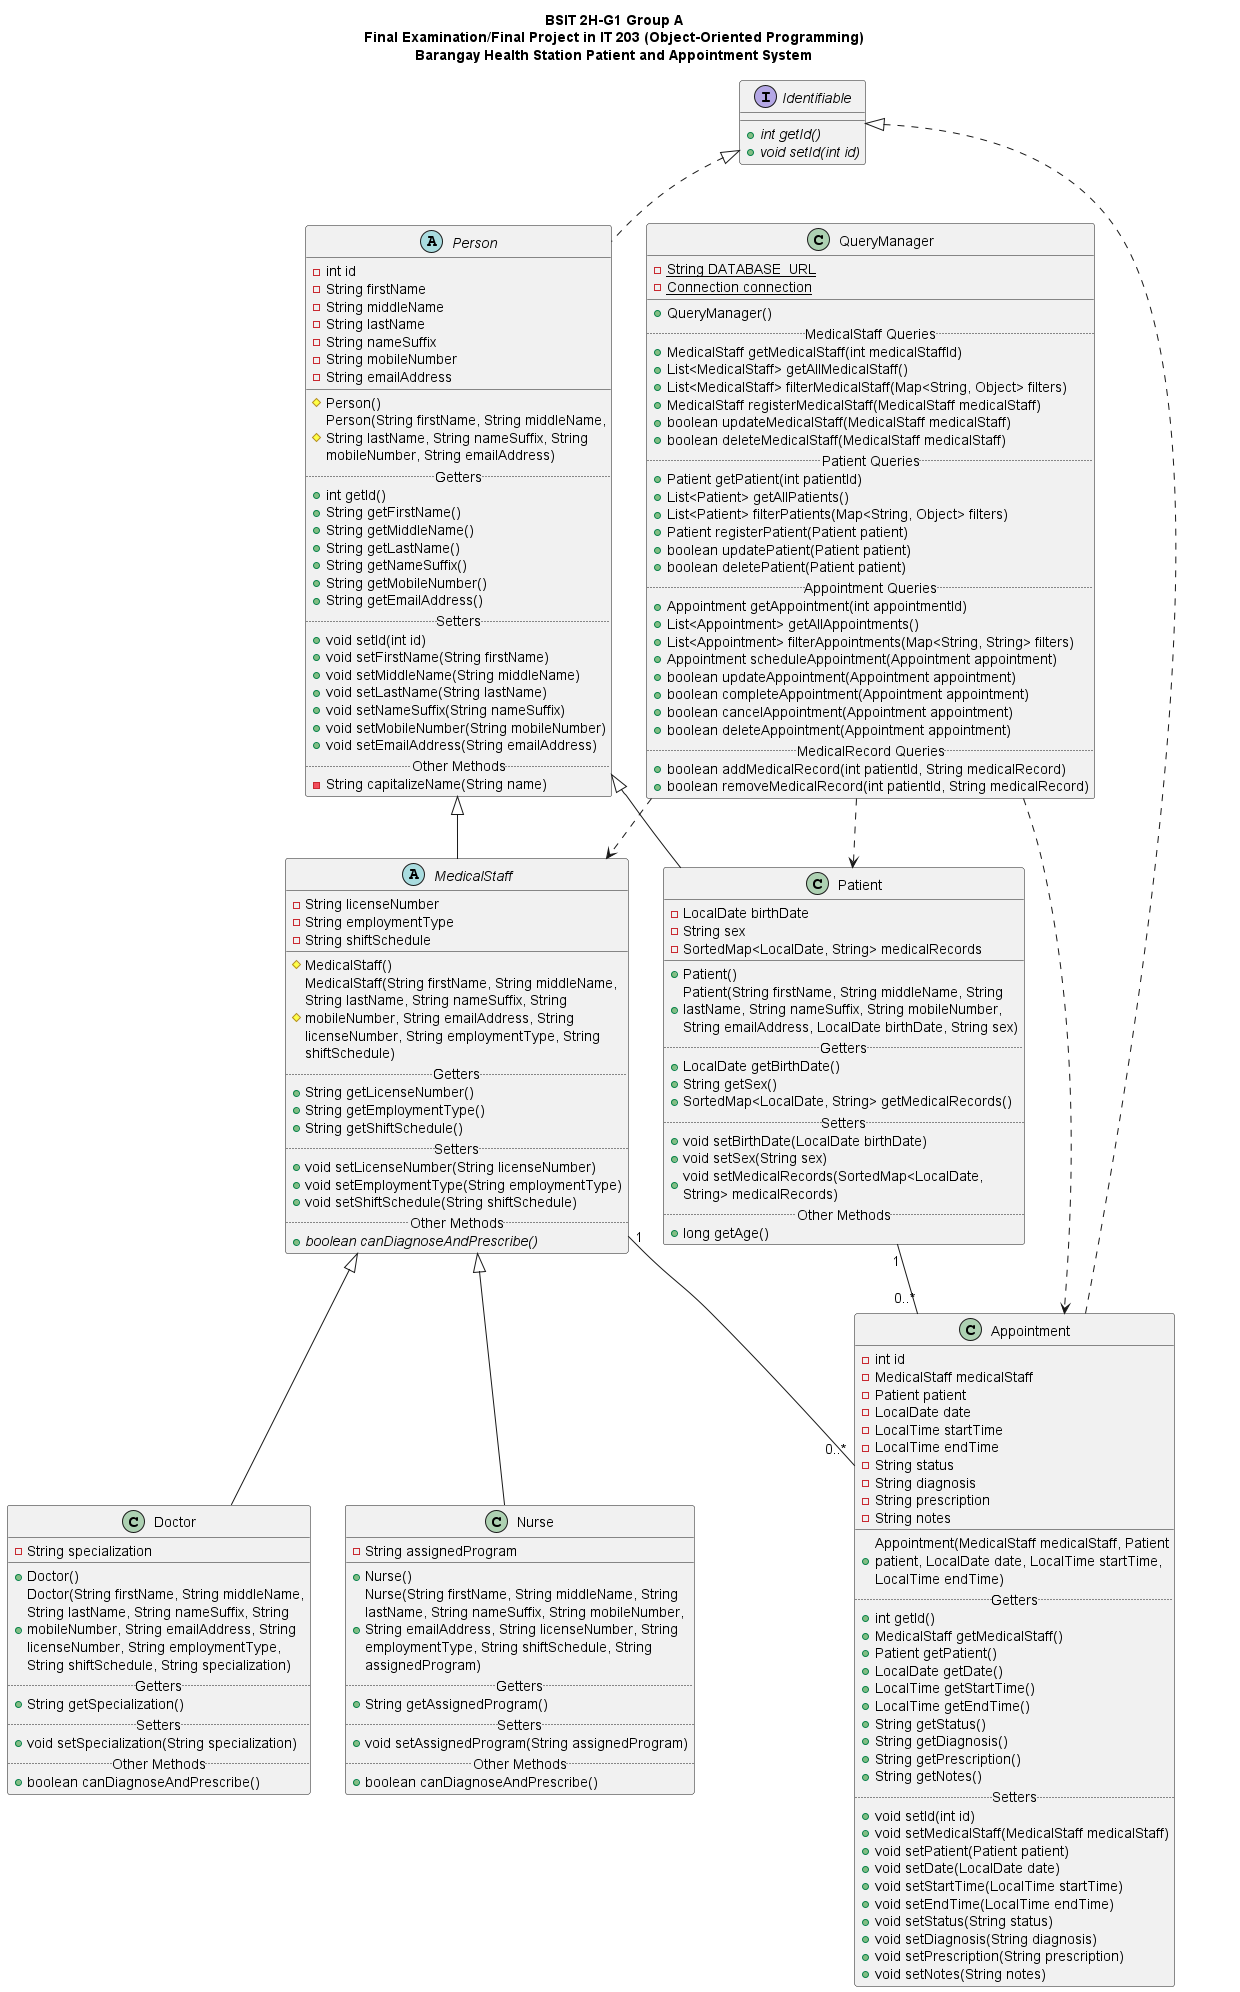

The diagram above was rendered by PlantUML. Its source (embedded in the PNG):
@startuml BaraHSPAS

title BSIT 2H-G1 Group A\nFinal Examination/Final Project in IT 203 (Object-Oriented Programming)\nBarangay Health Station Patient and Appointment System

interface Identifiable {
    + {abstract} int getId()
    + {abstract} void setId(int id)
}

abstract class Person implements Identifiable {
    - int id
    - String firstName
    - String middleName
    - String lastName
    - String nameSuffix
    - String mobileNumber
    - String emailAddress
    __
    # Person()
    # Person(String firstName, String middleName,\nString lastName, String nameSuffix, String\nmobileNumber, String emailAddress)
    .. Getters ..
    + int getId()
    + String getFirstName()
    + String getMiddleName()
    + String getLastName()
    + String getNameSuffix()
    + String getMobileNumber()
    + String getEmailAddress()
    .. Setters ..
    + void setId(int id)
    + void setFirstName(String firstName)
    + void setMiddleName(String middleName)
    + void setLastName(String lastName)
    + void setNameSuffix(String nameSuffix)
    + void setMobileNumber(String mobileNumber)
    + void setEmailAddress(String emailAddress)
    .. Other Methods ..
    - String capitalizeName(String name)
}

abstract class MedicalStaff extends Person {
    - String licenseNumber
    - String employmentType
    - String shiftSchedule
    __
    # MedicalStaff()
    # MedicalStaff(String firstName, String middleName,\nString lastName, String nameSuffix, String\nmobileNumber, String emailAddress, String\nlicenseNumber, String employmentType, String\nshiftSchedule)
    .. Getters ..
    + String getLicenseNumber()
    + String getEmploymentType()
    + String getShiftSchedule()
    .. Setters ..
    + void setLicenseNumber(String licenseNumber)
    + void setEmploymentType(String employmentType)
    + void setShiftSchedule(String shiftSchedule)
    .. Other Methods ..
    + {abstract} boolean canDiagnoseAndPrescribe()
}

class Doctor extends MedicalStaff {
    - String specialization
    __
    + Doctor()
    + Doctor(String firstName, String middleName,\nString lastName, String nameSuffix, String\nmobileNumber, String emailAddress, String\nlicenseNumber, String employmentType,\nString shiftSchedule, String specialization)
    .. Getters ..
    + String getSpecialization()
    .. Setters ..
    + void setSpecialization(String specialization)
    .. Other Methods ..
    + boolean canDiagnoseAndPrescribe()
}

class Nurse extends MedicalStaff {
    - String assignedProgram
    __
    + Nurse()
    + Nurse(String firstName, String middleName, String\nlastName, String nameSuffix, String mobileNumber,\nString emailAddress, String licenseNumber, String\nemploymentType, String shiftSchedule, String\nassignedProgram)
    .. Getters ..
    + String getAssignedProgram()
    .. Setters ..
    + void setAssignedProgram(String assignedProgram)
    .. Other Methods ..
    + boolean canDiagnoseAndPrescribe()
}

class Patient extends Person {
    - LocalDate birthDate
    - String sex
    - SortedMap<LocalDate, String> medicalRecords
    __
    + Patient()
    + Patient(String firstName, String middleName, String\nlastName, String nameSuffix, String mobileNumber,\nString emailAddress, LocalDate birthDate, String sex)
    .. Getters ..
    + LocalDate getBirthDate()
    + String getSex()
    + SortedMap<LocalDate, String> getMedicalRecords()
    .. Setters ..
    + void setBirthDate(LocalDate birthDate)
    + void setSex(String sex)
    + void setMedicalRecords(SortedMap<LocalDate,\nString> medicalRecords)
    .. Other Methods ..
    + long getAge()
}

' prescription null lang kung ala laman
' medstaff kung null bawal diagnose kung doctor kung ala re yong prc di den

class Appointment implements Identifiable {
    - int id
    - MedicalStaff medicalStaff
    - Patient patient
    - LocalDate date
    - LocalTime startTime
    - LocalTime endTime
    - String status
    - String diagnosis
    - String prescription
    - String notes
    __
    + Appointment(MedicalStaff medicalStaff, Patient\npatient, LocalDate date, LocalTime startTime,\nLocalTime endTime)
    .. Getters ..
    + int getId()
    + MedicalStaff getMedicalStaff()
    + Patient getPatient()
    + LocalDate getDate()
    + LocalTime getStartTime()
    + LocalTime getEndTime()
    + String getStatus()
    + String getDiagnosis()
    + String getPrescription()
    + String getNotes()
    .. Setters ..
    + void setId(int id)
    + void setMedicalStaff(MedicalStaff medicalStaff)
    + void setPatient(Patient patient)
    + void setDate(LocalDate date)
    + void setStartTime(LocalTime startTime)
    + void setEndTime(LocalTime endTime)
    + void setStatus(String status)
    + void setDiagnosis(String diagnosis)
    + void setPrescription(String prescription)
    + void setNotes(String notes)
}

' class QueryManager {
'     - {static} Connection CONNECTION
'     __
'     + QueryManager()
'     .. MedicalStaff Queries ..
'     + MedicalStaff getMedicalStaff(int medicalStaffId)
'     + List<MedicalStaff> getAllMedicalStaff()
'     + List<MedicalStaff> filterMedicalStaff(Map<String, Object> filters)
'     + MedicalStaff registerMedicalStaff(MedicalStaff medicalStaff) /' sure ba
'     lagi check kung duplicated ba attributes o de '/
'     + boolean updateMedicalStaff(MedicalStaff medicalStaff)
'     + boolean deleteMedicalStaff(MedicalStaff medicalStaff) /' sure ba
'     gawan ng deactivated column sa sql '/
'     .. Patient Queries ..
'     + Patient getPatient(int patientId)
'     + List<Patient> getAllPatients()
'     + List<Patient> filterPatients(Map<String, Object> filters)
'     + Patient registerPatient(Patient patient)
'     + boolean updatePatient(Patient patient)
'     + boolean deletePatient(Patient patient)
'     .. Appointment Queries ..
'     + Appointment getAppointment(int appointmentId)
'     + List<Appointment> getAllAppointments()
'     + List<Appointment> filterAppointments(Map<String, String> filters)
'     + Appointment scheduleAppointment(Appointment appointment)
'     + boolean updateAppointment(Appointment appointment)
'     /' isama dito pag-complete pag-diagnose pagre-reschedule pag-cancel '/
'     + boolean deleteAppointment(Appointment appointment)
'     .. MedicalRecord Queries ..
'     + boolean addMedicalRecord(Patient patient, String medicalRecord)
'     + boolean removeMedicalRecord(Patient patient, String medicalRecord)
' }

class QueryManager {
    - {static} String DATABASE_URL
    - {static} Connection connection
    __
    + QueryManager()
    .. MedicalStaff Queries ..
    + MedicalStaff getMedicalStaff(int medicalStaffId)
    + List<MedicalStaff> getAllMedicalStaff()
    + List<MedicalStaff> filterMedicalStaff(Map<String, Object> filters)
    + MedicalStaff registerMedicalStaff(MedicalStaff medicalStaff)
    + boolean updateMedicalStaff(MedicalStaff medicalStaff)
    + boolean deleteMedicalStaff(MedicalStaff medicalStaff)
    .. Patient Queries ..
    + Patient getPatient(int patientId)
    + List<Patient> getAllPatients()
    + List<Patient> filterPatients(Map<String, Object> filters)
    + Patient registerPatient(Patient patient)
    + boolean updatePatient(Patient patient)
    + boolean deletePatient(Patient patient)
    .. Appointment Queries ..
    + Appointment getAppointment(int appointmentId)
    + List<Appointment> getAllAppointments()
    + List<Appointment> filterAppointments(Map<String, String> filters)
    + Appointment scheduleAppointment(Appointment appointment)
    + boolean updateAppointment(Appointment appointment)
    + boolean completeAppointment(Appointment appointment)
    + boolean cancelAppointment(Appointment appointment)
    + boolean deleteAppointment(Appointment appointment)
    .. MedicalRecord Queries ..
    + boolean addMedicalRecord(int patientId, String medicalRecord)
    + boolean removeMedicalRecord(int patientId, String medicalRecord)
}

MedicalStaff "1" -- "0..*" Appointment
Patient "1" -- "0..*" Appointment
QueryManager ..> MedicalStaff
QueryManager ..> Patient
QueryManager ..> Appointment

' check error messages Appointment date / Patient first name etc
' tanggalin validatio checking sa di naman tinatype

@enduml